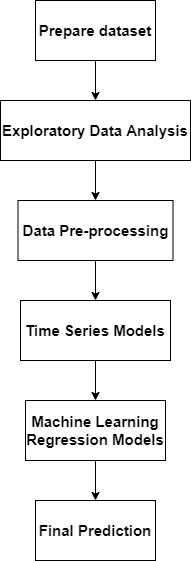

The diagram above was exported from draw.io. Its source (the exported page's mxGraphModel, read from the mxfile embedded in the PNG):
<mxGraphModel dx="1038" dy="552" grid="1" gridSize="10" guides="1" tooltips="1" connect="1" arrows="1" fold="1" page="1" pageScale="1" pageWidth="827" pageHeight="1169" math="0" shadow="0">
  <root>
    <mxCell id="WIyWlLk6GJQsqaUBKTNV-0" />
    <mxCell id="WIyWlLk6GJQsqaUBKTNV-1" parent="WIyWlLk6GJQsqaUBKTNV-0" />
    <mxCell id="xz5FUQ7IgusNnjBAZFGW-10" style="edgeStyle=orthogonalEdgeStyle;rounded=0;orthogonalLoop=1;jettySize=auto;html=1;exitX=0.5;exitY=1;exitDx=0;exitDy=0;entryX=0.5;entryY=0;entryDx=0;entryDy=0;" edge="1" parent="WIyWlLk6GJQsqaUBKTNV-1" source="xz5FUQ7IgusNnjBAZFGW-0" target="xz5FUQ7IgusNnjBAZFGW-1">
      <mxGeometry relative="1" as="geometry" />
    </mxCell>
    <mxCell id="xz5FUQ7IgusNnjBAZFGW-0" value="&lt;b&gt;&lt;font style=&quot;font-size: 15px&quot;&gt;Prepare dataset&lt;/font&gt;&lt;/b&gt;" style="rounded=0;whiteSpace=wrap;html=1;" vertex="1" parent="WIyWlLk6GJQsqaUBKTNV-1">
      <mxGeometry x="240" y="20" width="120" height="60" as="geometry" />
    </mxCell>
    <mxCell id="xz5FUQ7IgusNnjBAZFGW-8" style="edgeStyle=orthogonalEdgeStyle;rounded=0;orthogonalLoop=1;jettySize=auto;html=1;exitX=0.5;exitY=1;exitDx=0;exitDy=0;entryX=0.5;entryY=0;entryDx=0;entryDy=0;" edge="1" parent="WIyWlLk6GJQsqaUBKTNV-1" source="xz5FUQ7IgusNnjBAZFGW-1" target="xz5FUQ7IgusNnjBAZFGW-4">
      <mxGeometry relative="1" as="geometry" />
    </mxCell>
    <mxCell id="xz5FUQ7IgusNnjBAZFGW-1" value="&lt;b&gt;&lt;font style=&quot;font-size: 15px&quot;&gt;Exploratory Data Analysis&lt;/font&gt;&lt;/b&gt;" style="rounded=0;whiteSpace=wrap;html=1;" vertex="1" parent="WIyWlLk6GJQsqaUBKTNV-1">
      <mxGeometry x="205" y="120" width="190" height="60" as="geometry" />
    </mxCell>
    <mxCell id="xz5FUQ7IgusNnjBAZFGW-2" value="&lt;b&gt;&lt;font style=&quot;font-size: 15px&quot;&gt;Final Prediction&lt;/font&gt;&lt;/b&gt;" style="rounded=0;whiteSpace=wrap;html=1;" vertex="1" parent="WIyWlLk6GJQsqaUBKTNV-1">
      <mxGeometry x="240" y="520" width="120" height="60" as="geometry" />
    </mxCell>
    <mxCell id="xz5FUQ7IgusNnjBAZFGW-11" style="edgeStyle=orthogonalEdgeStyle;rounded=0;orthogonalLoop=1;jettySize=auto;html=1;exitX=0.5;exitY=1;exitDx=0;exitDy=0;entryX=0.5;entryY=0;entryDx=0;entryDy=0;" edge="1" parent="WIyWlLk6GJQsqaUBKTNV-1" source="xz5FUQ7IgusNnjBAZFGW-4" target="xz5FUQ7IgusNnjBAZFGW-6">
      <mxGeometry relative="1" as="geometry" />
    </mxCell>
    <mxCell id="xz5FUQ7IgusNnjBAZFGW-4" value="&lt;b&gt;&lt;font style=&quot;font-size: 15px&quot;&gt;Data Pre-processing&lt;/font&gt;&lt;/b&gt;" style="rounded=0;whiteSpace=wrap;html=1;" vertex="1" parent="WIyWlLk6GJQsqaUBKTNV-1">
      <mxGeometry x="222.5" y="220" width="155" height="60" as="geometry" />
    </mxCell>
    <mxCell id="xz5FUQ7IgusNnjBAZFGW-13" value="" style="edgeStyle=orthogonalEdgeStyle;rounded=0;orthogonalLoop=1;jettySize=auto;html=1;" edge="1" parent="WIyWlLk6GJQsqaUBKTNV-1" source="xz5FUQ7IgusNnjBAZFGW-5" target="xz5FUQ7IgusNnjBAZFGW-2">
      <mxGeometry relative="1" as="geometry" />
    </mxCell>
    <mxCell id="xz5FUQ7IgusNnjBAZFGW-5" value="&lt;b&gt;&lt;font style=&quot;font-size: 15px&quot;&gt;Machine Learning Regression Models&lt;/font&gt;&lt;/b&gt;" style="rounded=0;whiteSpace=wrap;html=1;" vertex="1" parent="WIyWlLk6GJQsqaUBKTNV-1">
      <mxGeometry x="230" y="420" width="140" height="60" as="geometry" />
    </mxCell>
    <mxCell id="xz5FUQ7IgusNnjBAZFGW-12" style="edgeStyle=orthogonalEdgeStyle;rounded=0;orthogonalLoop=1;jettySize=auto;html=1;entryX=0.5;entryY=0;entryDx=0;entryDy=0;" edge="1" parent="WIyWlLk6GJQsqaUBKTNV-1" source="xz5FUQ7IgusNnjBAZFGW-6" target="xz5FUQ7IgusNnjBAZFGW-5">
      <mxGeometry relative="1" as="geometry" />
    </mxCell>
    <mxCell id="xz5FUQ7IgusNnjBAZFGW-6" value="&lt;b&gt;&lt;font style=&quot;font-size: 15px&quot;&gt;Time Series Models&lt;/font&gt;&lt;/b&gt;" style="rounded=0;whiteSpace=wrap;html=1;" vertex="1" parent="WIyWlLk6GJQsqaUBKTNV-1">
      <mxGeometry x="225" y="320" width="150" height="60" as="geometry" />
    </mxCell>
  </root>
</mxGraphModel>